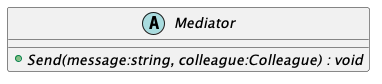

The diagram above was rendered by PlantUML. Its source (embedded in the PNG):
@startuml
abstract class Mediator {
    + {abstract} Send(message:string, colleague:Colleague) : void
}
@enduml